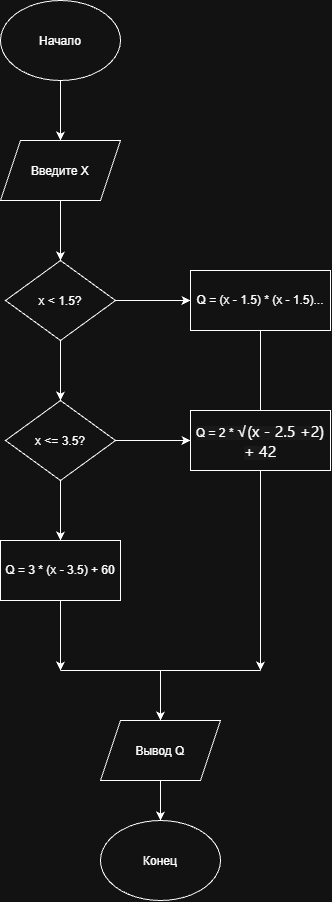

The diagram above was exported from draw.io. Its source (the exported page's mxGraphModel, read from the mxfile embedded in the PNG):
<mxGraphModel dx="858" dy="507" grid="1" gridSize="10" guides="1" tooltips="1" connect="1" arrows="1" fold="1" page="1" pageScale="1" pageWidth="827" pageHeight="1169" math="0" shadow="0">
  <root>
    <mxCell id="0" />
    <mxCell id="1" parent="0" />
    <mxCell id="sCNEk44bZGB1XRf81eEj-25" edge="1" parent="1" source="sCNEk44bZGB1XRf81eEj-23" style="edgeStyle=orthogonalEdgeStyle;rounded=0;orthogonalLoop=1;jettySize=auto;html=1;entryX=0.5;entryY=0;entryDx=0;entryDy=0;" target="sCNEk44bZGB1XRf81eEj-24">
      <mxGeometry relative="1" as="geometry" />
    </mxCell>
    <mxCell id="sCNEk44bZGB1XRf81eEj-23" parent="1" style="ellipse;whiteSpace=wrap;html=1;shapeInside=1;" value="Начало" vertex="1">
      <mxGeometry height="80" width="120" x="380" y="50" as="geometry" />
    </mxCell>
    <mxCell id="sCNEk44bZGB1XRf81eEj-27" edge="1" parent="1" source="sCNEk44bZGB1XRf81eEj-24" style="edgeStyle=orthogonalEdgeStyle;rounded=0;orthogonalLoop=1;jettySize=auto;html=1;" target="sCNEk44bZGB1XRf81eEj-26">
      <mxGeometry relative="1" as="geometry" />
    </mxCell>
    <mxCell id="sCNEk44bZGB1XRf81eEj-24" parent="1" style="shape=parallelogram;perimeter=parallelogramPerimeter;whiteSpace=wrap;html=1;shapeInside=1;fixedSize=1;" value="Введите X" vertex="1">
      <mxGeometry height="60" width="120" x="380" y="190" as="geometry" />
    </mxCell>
    <mxCell id="sCNEk44bZGB1XRf81eEj-29" edge="1" parent="1" source="sCNEk44bZGB1XRf81eEj-26" style="edgeStyle=orthogonalEdgeStyle;rounded=0;orthogonalLoop=1;jettySize=auto;html=1;" target="sCNEk44bZGB1XRf81eEj-28">
      <mxGeometry relative="1" as="geometry" />
    </mxCell>
    <mxCell id="sCNEk44bZGB1XRf81eEj-26" parent="1" style="rhombus;whiteSpace=wrap;html=1;shapeInside=1;" value="x &amp;lt; 1.5?" vertex="1">
      <mxGeometry height="80" width="110" x="385" y="310" as="geometry" />
    </mxCell>
    <mxCell id="sCNEk44bZGB1XRf81eEj-28" parent="1" style="rounded=0;whiteSpace=wrap;html=1;" value="Q = (x - 1.5) * (x - 1.5)..." vertex="1">
      <mxGeometry height="60" width="140" x="570" y="320" as="geometry" />
    </mxCell>
    <mxCell id="sCNEk44bZGB1XRf81eEj-30" edge="1" parent="1" style="endArrow=classic;html=1;rounded=0;" target="sCNEk44bZGB1XRf81eEj-31" value="">
      <mxGeometry height="50" relative="1" width="50" as="geometry">
        <mxPoint x="440" y="390" as="sourcePoint" />
        <mxPoint x="490" y="340" as="targetPoint" />
      </mxGeometry>
    </mxCell>
    <mxCell id="sCNEk44bZGB1XRf81eEj-31" parent="1" style="rhombus;whiteSpace=wrap;html=1;shapeInside=1;" value="x &amp;lt;= 3.5?" vertex="1">
      <mxGeometry height="80" width="110" x="385" y="450" as="geometry" />
    </mxCell>
    <mxCell id="sCNEk44bZGB1XRf81eEj-33" edge="1" parent="1" style="endArrow=classic;html=1;rounded=0;entryX=0;entryY=0.5;entryDx=0;entryDy=0;" value="">
      <mxGeometry height="50" relative="1" width="50" as="geometry">
        <mxPoint x="495" y="490" as="sourcePoint" />
        <mxPoint x="570" y="489.9999999999999" as="targetPoint" />
      </mxGeometry>
    </mxCell>
    <mxCell id="sCNEk44bZGB1XRf81eEj-34" parent="1" style="rounded=0;whiteSpace=wrap;html=1;" value="&lt;span style=&quot;background-color: light-dark(rgb(13, 17, 23), rgb(25, 25, 26)); color: light-dark(rgb(240, 246, 252), rgb(255, 255, 255));&quot;&gt;Q = 2 *&amp;nbsp;&lt;span style=&quot;font-family: &amp;quot;Mona Sans VF&amp;quot;, -apple-system, BlinkMacSystemFont, &amp;quot;Segoe UI&amp;quot;, &amp;quot;Noto Sans Backtick Fix&amp;quot;, &amp;quot;Noto Sans&amp;quot;, Helvetica, Arial, sans-serif, &amp;quot;Apple Color Emoji&amp;quot;, &amp;quot;Segoe UI Emoji&amp;quot;; font-size: 16px; text-align: start;&quot;&gt;√(x - 2.5 +2) + 42&lt;/span&gt;&lt;/span&gt;" vertex="1">
      <mxGeometry height="60" width="140" x="570" y="460" as="geometry" />
    </mxCell>
    <mxCell id="sCNEk44bZGB1XRf81eEj-35" edge="1" parent="1" source="sCNEk44bZGB1XRf81eEj-34" style="endArrow=none;html=1;rounded=0;exitX=0.5;exitY=0;exitDx=0;exitDy=0;" value="">
      <mxGeometry height="50" relative="1" width="50" as="geometry">
        <mxPoint x="590" y="430" as="sourcePoint" />
        <mxPoint x="640" y="380" as="targetPoint" />
      </mxGeometry>
    </mxCell>
    <mxCell id="sCNEk44bZGB1XRf81eEj-36" parent="1" style="rounded=0;whiteSpace=wrap;html=1;" value="Q = 3 * (x - 3.5) + 60" vertex="1">
      <mxGeometry height="60" width="120" x="380" y="590" as="geometry" />
    </mxCell>
    <mxCell id="sCNEk44bZGB1XRf81eEj-37" edge="1" parent="1" style="endArrow=classic;html=1;rounded=0;entryX=0.5;entryY=0;entryDx=0;entryDy=0;" target="sCNEk44bZGB1XRf81eEj-36" value="">
      <mxGeometry height="50" relative="1" width="50" as="geometry">
        <mxPoint x="440" y="530" as="sourcePoint" />
        <mxPoint x="490" y="480" as="targetPoint" />
      </mxGeometry>
    </mxCell>
    <mxCell id="sCNEk44bZGB1XRf81eEj-38" edge="1" parent="1" style="endArrow=classic;html=1;rounded=0;" value="">
      <mxGeometry height="50" relative="1" width="50" as="geometry">
        <mxPoint x="640" y="520" as="sourcePoint" />
        <mxPoint x="640" y="720" as="targetPoint" />
      </mxGeometry>
    </mxCell>
    <mxCell id="sCNEk44bZGB1XRf81eEj-39" edge="1" parent="1" style="endArrow=classic;html=1;rounded=0;" value="">
      <mxGeometry height="50" relative="1" width="50" as="geometry">
        <mxPoint x="440" y="650" as="sourcePoint" />
        <mxPoint x="440" y="720" as="targetPoint" />
      </mxGeometry>
    </mxCell>
    <mxCell id="sCNEk44bZGB1XRf81eEj-40" edge="1" parent="1" style="endArrow=none;html=1;rounded=0;" value="">
      <mxGeometry height="50" relative="1" width="50" as="geometry">
        <mxPoint x="440" y="720" as="sourcePoint" />
        <mxPoint x="640" y="720" as="targetPoint" />
      </mxGeometry>
    </mxCell>
    <mxCell id="sCNEk44bZGB1XRf81eEj-41" edge="1" parent="1" style="endArrow=classic;html=1;rounded=0;" target="sCNEk44bZGB1XRf81eEj-42" value="">
      <mxGeometry height="50" relative="1" width="50" as="geometry">
        <mxPoint x="540" y="720" as="sourcePoint" />
        <mxPoint x="540" y="770" as="targetPoint" />
      </mxGeometry>
    </mxCell>
    <mxCell id="sCNEk44bZGB1XRf81eEj-44" edge="1" parent="1" source="sCNEk44bZGB1XRf81eEj-42" style="edgeStyle=orthogonalEdgeStyle;rounded=0;orthogonalLoop=1;jettySize=auto;html=1;entryX=0.5;entryY=0;entryDx=0;entryDy=0;" target="sCNEk44bZGB1XRf81eEj-43">
      <mxGeometry relative="1" as="geometry" />
    </mxCell>
    <mxCell id="sCNEk44bZGB1XRf81eEj-42" parent="1" style="shape=parallelogram;perimeter=parallelogramPerimeter;whiteSpace=wrap;html=1;shapeInside=1;fixedSize=1;" value="Вывод Q" vertex="1">
      <mxGeometry height="60" width="120" x="480" y="770" as="geometry" />
    </mxCell>
    <mxCell id="sCNEk44bZGB1XRf81eEj-43" parent="1" style="ellipse;whiteSpace=wrap;html=1;shapeInside=1;" value="Конец" vertex="1">
      <mxGeometry height="80" width="120" x="480" y="870" as="geometry" />
    </mxCell>
  </root>
</mxGraphModel>